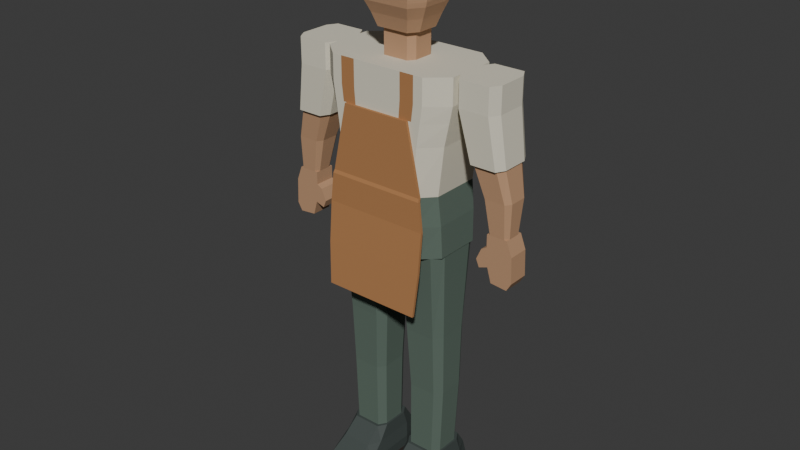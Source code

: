 # Source: source.blend  (saved by Blender 4.3.34; exported with 4.5.12 LTS)
import bpy
from mathutils import Matrix  # noqa: F401  (used for matrix-valued properties, if any)

bpy.ops.wm.read_factory_settings(use_empty=True)
scene = bpy.context.scene
scene.name = 'Scene'

# ---- collections
col_collection = bpy.data.collections.new('Collection'); scene.collection.children.link(col_collection)

# ---- materials (node trees are filled in below, after node groups)
mat_skin_warmochre = bpy.data.materials.new('Skin_WarmOchre')
mat_skin_warmochre.diffuse_color = (0.49, 0.285, 0.16, 1.0)
mat_shirt_unbleachedivory = bpy.data.materials.new('Shirt_UnbleachedIvory')
mat_shirt_unbleachedivory.diffuse_color = (0.72, 0.68, 0.55, 1.0)
mat_trousers_deepolive = bpy.data.materials.new('Trousers_DeepOlive')
mat_trousers_deepolive.diffuse_color = (0.105, 0.15, 0.12, 1.0)
mat_apron_mutedcopper = bpy.data.materials.new('Apron_MutedCopper')
mat_apron_mutedcopper.diffuse_color = (0.43, 0.2, 0.075, 1.0)
mat_hairandface_espresso = bpy.data.materials.new('HairAndFace_Espresso')
mat_hairandface_espresso.diffuse_color = (0.035, 0.024, 0.018, 1.0)
mat_shoes_charcoalleather = bpy.data.materials.new('Shoes_CharcoalLeather')
mat_shoes_charcoalleather.diffuse_color = (0.055, 0.07, 0.065, 1.0)

# ---- material node trees
mat_skin_warmochre.use_nodes = True; mat_skin_warmochre.node_tree.nodes.clear()
_N = mat_skin_warmochre.node_tree.nodes; _L = mat_skin_warmochre.node_tree.links
n0 = _N.new('ShaderNodeBsdfPrincipled'); n0.name = 'Principled BSDF'; n0.location = (10, 300)
n0.inputs[0].default_value = (0.49, 0.285, 0.16, 1.0)
n0.inputs[2].default_value = 0.83
n1 = _N.new('ShaderNodeOutputMaterial'); n1.name = 'Material Output'; n1.location = (300, 300)
_L.new(n0.outputs[0], n1.inputs[0])
n1.is_active_output = True
mat_shirt_unbleachedivory.use_nodes = True; mat_shirt_unbleachedivory.node_tree.nodes.clear()
_N = mat_shirt_unbleachedivory.node_tree.nodes; _L = mat_shirt_unbleachedivory.node_tree.links
n0 = _N.new('ShaderNodeBsdfPrincipled'); n0.name = 'Principled BSDF'; n0.location = (10, 300)
n0.inputs[0].default_value = (0.72, 0.68, 0.55, 1.0)
n0.inputs[2].default_value = 0.87
n1 = _N.new('ShaderNodeOutputMaterial'); n1.name = 'Material Output'; n1.location = (300, 300)
_L.new(n0.outputs[0], n1.inputs[0])
n1.is_active_output = True
mat_trousers_deepolive.use_nodes = True; mat_trousers_deepolive.node_tree.nodes.clear()
_N = mat_trousers_deepolive.node_tree.nodes; _L = mat_trousers_deepolive.node_tree.links
n0 = _N.new('ShaderNodeBsdfPrincipled'); n0.name = 'Principled BSDF'; n0.location = (10, 300)
n0.inputs[0].default_value = (0.105, 0.15, 0.12, 1.0)
n0.inputs[2].default_value = 0.84
n1 = _N.new('ShaderNodeOutputMaterial'); n1.name = 'Material Output'; n1.location = (300, 300)
_L.new(n0.outputs[0], n1.inputs[0])
n1.is_active_output = True
mat_apron_mutedcopper.use_nodes = True; mat_apron_mutedcopper.node_tree.nodes.clear()
_N = mat_apron_mutedcopper.node_tree.nodes; _L = mat_apron_mutedcopper.node_tree.links
n0 = _N.new('ShaderNodeBsdfPrincipled'); n0.name = 'Principled BSDF'; n0.location = (10, 300)
n0.inputs[0].default_value = (0.43, 0.2, 0.075, 1.0)
n0.inputs[2].default_value = 0.88
n1 = _N.new('ShaderNodeOutputMaterial'); n1.name = 'Material Output'; n1.location = (300, 300)
_L.new(n0.outputs[0], n1.inputs[0])
n1.is_active_output = True
mat_hairandface_espresso.use_nodes = True; mat_hairandface_espresso.node_tree.nodes.clear()
_N = mat_hairandface_espresso.node_tree.nodes; _L = mat_hairandface_espresso.node_tree.links
n0 = _N.new('ShaderNodeBsdfPrincipled'); n0.name = 'Principled BSDF'; n0.location = (10, 300)
n0.inputs[0].default_value = (0.035, 0.024, 0.018, 1.0)
n0.inputs[2].default_value = 0.86
n1 = _N.new('ShaderNodeOutputMaterial'); n1.name = 'Material Output'; n1.location = (300, 300)
_L.new(n0.outputs[0], n1.inputs[0])
n1.is_active_output = True
mat_shoes_charcoalleather.use_nodes = True; mat_shoes_charcoalleather.node_tree.nodes.clear()
_N = mat_shoes_charcoalleather.node_tree.nodes; _L = mat_shoes_charcoalleather.node_tree.links
n0 = _N.new('ShaderNodeBsdfPrincipled'); n0.name = 'Principled BSDF'; n0.location = (10, 300)
n0.inputs[0].default_value = (0.055, 0.07, 0.065, 1.0)
n0.inputs[2].default_value = 0.68
n1 = _N.new('ShaderNodeOutputMaterial'); n1.name = 'Material Output'; n1.location = (300, 300)
_L.new(n0.outputs[0], n1.inputs[0])
n1.is_active_output = True

# ---- world
world_world = bpy.data.worlds.new('World'); scene.world = world_world
world_world.use_nodes = True; world_world.node_tree.nodes.clear()
_N = world_world.node_tree.nodes; _L = world_world.node_tree.links
n0 = _N.new('ShaderNodeOutputWorld'); n0.name = 'World Output'; n0.location = (300, 300)
n1 = _N.new('ShaderNodeBackground'); n1.name = 'Background'; n1.location = (10, 300)
n1.inputs[0].default_value = (0.05088, 0.05088, 0.05088, 1.0)
_L.new(n1.outputs[0], n0.inputs[0])
n0.is_active_output = True
world_world.color = (0.05088, 0.05088, 0.05088)
world_world.sun_shadow_jitter_overblur = 0.0

# ---- meshes
me_fullshirttorso = bpy.data.meshes.new('FullShirtTorso')
me_fullshirttorso.from_pydata([(0.0, -0.04333, 1.05), (-0.1246, -0.13, 1.05), (-0.1003, -0.13, 1.05), (-0.06401, -0.13, 1.05), (0.06401, -0.13, 1.05), (0.1003, -0.13, 1.05), (0.1246, -0.13, 1.05), (0.173, -0.078, 1.05), (0.173, 0.078, 1.05), (0.1246, 0.13, 1.05), (-0.1246, 0.13, 1.05), (-0.173, 0.078, 1.05), (-0.173, -0.078, 1.05), (0.0, -0.04333, 1.4), (-0.1548, -0.13, 1.4), (-0.1247, -0.13, 1.4), (-0.07955, -0.13, 1.4), (0.07955, -0.13, 1.4), (0.1247, -0.13, 1.4), (0.1548, -0.13, 1.4), (0.215, -0.078, 1.4), (0.215, 0.078, 1.4), (0.1548, 0.13, 1.4), (-0.1548, 0.13, 1.4), (-0.215, 0.078, 1.4), (-0.215, -0.078, 1.4), (-0.1102, -0.13, 1.2), (-0.1368, -0.13, 1.2), (-0.0703, -0.13, 1.2), (0.0703, -0.13, 1.2), (0.1102, -0.13, 1.2), (0.1368, -0.13, 1.2), (0.19, -0.078, 1.2), (0.19, 0.078, 1.2), (0.1368, 0.13, 1.2), (-0.1368, 0.13, 1.2), (-0.19, 0.078, 1.2), (-0.19, -0.078, 1.2), (-0.1187, -0.13, 1.27), (-0.1473, -0.13, 1.27), (-0.0757, -0.13, 1.27), (0.0757, -0.13, 1.27), (0.1187, -0.13, 1.27), (0.1473, -0.13, 1.27), (0.2046, -0.078, 1.27), (0.2046, 0.078, 1.27), (0.1473, 0.13, 1.27), (-0.1473, 0.13, 1.27), (-0.2046, 0.078, 1.27), (-0.2046, -0.078, 1.27), (-0.1247, -0.13, 1.32), (-0.1548, -0.13, 1.32), (-0.07955, -0.13, 1.32), (0.07955, -0.13, 1.32), (0.1247, -0.13, 1.32), (0.1548, -0.13, 1.32), (0.215, -0.078, 1.32), (0.215, 0.078, 1.32), (0.1548, 0.13, 1.32), (-0.1548, 0.13, 1.32), (-0.215, 0.078, 1.32), (-0.215, -0.078, 1.32)], [], [(2, 1, 0), (3, 2, 0), (4, 3, 0), (5, 4, 0), (6, 5, 0), (7, 6, 0), (8, 7, 0), (9, 8, 0), (10, 9, 0), (11, 10, 0), (12, 11, 0), (1, 12, 0), (13, 14, 15), (13, 15, 16), (13, 16, 17), (13, 17, 18), (13, 18, 19), (13, 19, 20), (13, 20, 21), (13, 21, 22), (13, 22, 23), (13, 23, 24), (13, 24, 25), (13, 25, 14), (1, 2, 26), (1, 26, 27), (2, 3, 28), (2, 28, 26), (3, 4, 29), (3, 29, 28), (4, 5, 30), (4, 30, 29), (5, 6, 31), (5, 31, 30), (6, 7, 32), (6, 32, 31), (7, 8, 33), (7, 33, 32), (8, 9, 34), (8, 34, 33), (9, 10, 35), (9, 35, 34), (10, 11, 36), (10, 36, 35), (11, 12, 37), (11, 37, 36), (12, 1, 27), (12, 27, 37), (27, 26, 38), (27, 38, 39), (26, 28, 40), (26, 40, 38), (28, 29, 41), (28, 41, 40), (29, 30, 42), (29, 42, 41), (30, 31, 43), (30, 43, 42), (31, 32, 44), (31, 44, 43), (32, 33, 45), (32, 45, 44), (33, 34, 46), (33, 46, 45), (34, 35, 47), (34, 47, 46), (35, 36, 48), (35, 48, 47), (36, 37, 49), (36, 49, 48), (37, 27, 39), (37, 39, 49), (39, 38, 50), (39, 50, 51), (38, 40, 52), (38, 52, 50), (40, 41, 53), (40, 53, 52), (41, 42, 54), (41, 54, 53), (42, 43, 55), (42, 55, 54), (43, 44, 56), (43, 56, 55), (44, 45, 57), (44, 57, 56), (45, 46, 58), (45, 58, 57), (46, 47, 59), (46, 59, 58), (47, 48, 60), (47, 60, 59), (48, 49, 61), (48, 61, 60), (49, 39, 51), (49, 51, 61), (51, 50, 15), (51, 15, 14), (50, 52, 16), (50, 16, 15), (52, 53, 17), (52, 17, 16), (53, 54, 18), (53, 18, 17), (54, 55, 19), (54, 19, 18), (55, 56, 20), (55, 20, 19), (56, 57, 21), (56, 21, 20), (57, 58, 22), (57, 22, 21), (58, 59, 23), (58, 23, 22), (59, 60, 24), (59, 24, 23), (60, 61, 25), (60, 25, 24), (61, 51, 14), (61, 14, 25)])
me_fullshirttorso.polygons.foreach_set('material_index', [1, 1, 1, 1, 1, 1, 1, 1, 1, 1, 1, 1, 1, 1, 1, 1, 1, 1, 1, 1, 1, 1, 1, 1, 1, 1, 1, 1, 1, 1, 1, 1, 1, 1, 1, 1, 1, 1, 1, 1, 1, 1, 1, 1, 1, 1, 1, 1, 1, 1, 1, 1, 1, 1, 1, 1, 1, 1, 1, 1, 1, 1, 1, 1, 1, 1, 1, 1, 1, 1, 1, 1, 1, 1, 3, 3, 1, 1, 3, 3, 1, 1, 1, 1, 1, 1, 1, 1, 1, 1, 1, 1, 1, 1, 1, 1, 1, 1, 3, 3, 1, 1, 3, 3, 1, 1, 1, 1, 1, 1, 1, 1, 1, 1, 1, 1, 1, 1, 1, 1])
me_fullshirttorso.materials.append(mat_skin_warmochre)
me_fullshirttorso.materials.append(mat_shirt_unbleachedivory)
me_fullshirttorso.materials.append(mat_trousers_deepolive)
me_fullshirttorso.materials.append(mat_apron_mutedcopper)
me_fullshirttorso.materials.append(mat_hairandface_espresso)
me_fullshirttorso.materials.append(mat_shoes_charcoalleather)
me_fullshirttorso.update()
me_trouserhipbridge = bpy.data.meshes.new('TrouserHipBridge')
me_trouserhipbridge.from_pydata([(0.0, 0.0, 0.86), (-0.1332, -0.119, 0.86), (0.1332, -0.119, 0.86), (0.185, -0.0714, 0.86), (0.185, 0.0714, 0.86), (0.1332, 0.119, 0.86), (-0.1332, 0.119, 0.86), (-0.185, 0.0714, 0.86), (-0.185, -0.0714, 0.86), (0.0, 0.0, 1.05), (-0.1246, -0.13, 1.05), (0.1246, -0.13, 1.05), (0.173, -0.078, 1.05), (0.173, 0.078, 1.05), (0.1246, 0.13, 1.05), (-0.1246, 0.13, 1.05), (-0.173, 0.078, 1.05), (-0.173, -0.078, 1.05), (0.131, -0.125, 0.96), (-0.131, -0.125, 0.96), (0.182, -0.075, 0.96), (0.182, 0.075, 0.96), (0.131, 0.125, 0.96), (-0.131, 0.125, 0.96), (-0.182, 0.075, 0.96), (-0.182, -0.075, 0.96)], [], [(2, 1, 0), (3, 2, 0), (4, 3, 0), (5, 4, 0), (6, 5, 0), (7, 6, 0), (8, 7, 0), (1, 8, 0), (9, 10, 11), (9, 11, 12), (9, 12, 13), (9, 13, 14), (9, 14, 15), (9, 15, 16), (9, 16, 17), (9, 17, 10), (1, 2, 18), (1, 18, 19), (2, 3, 20), (2, 20, 18), (3, 4, 21), (3, 21, 20), (4, 5, 22), (4, 22, 21), (5, 6, 23), (5, 23, 22), (6, 7, 24), (6, 24, 23), (7, 8, 25), (7, 25, 24), (8, 1, 19), (8, 19, 25), (19, 18, 11), (19, 11, 10), (18, 20, 12), (18, 12, 11), (20, 21, 13), (20, 13, 12), (21, 22, 14), (21, 14, 13), (22, 23, 15), (22, 15, 14), (23, 24, 16), (23, 16, 15), (24, 25, 17), (24, 17, 16), (25, 19, 10), (25, 10, 17)])
me_trouserhipbridge.polygons.foreach_set('material_index', [2, 2, 2, 2, 2, 2, 2, 2, 2, 2, 2, 2, 2, 2, 2, 2, 2, 2, 2, 2, 2, 2, 2, 2, 2, 2, 2, 2, 2, 2, 2, 2, 2, 2, 2, 2, 2, 2, 2, 2, 2, 2, 2, 2, 2, 2, 2, 2])
me_trouserhipbridge.materials.append(mat_skin_warmochre)
me_trouserhipbridge.materials.append(mat_shirt_unbleachedivory)
me_trouserhipbridge.materials.append(mat_trousers_deepolive)
me_trouserhipbridge.materials.append(mat_apron_mutedcopper)
me_trouserhipbridge.materials.append(mat_hairandface_espresso)
me_trouserhipbridge.materials.append(mat_shoes_charcoalleather)
me_trouserhipbridge.update()
me_completeneck = bpy.data.meshes.new('CompleteNeck')
me_completeneck.from_pydata([(0.0, 0.0, 1.4), (-0.0396, -0.052, 1.4), (0.0396, -0.052, 1.4), (0.055, -0.0312, 1.4), (0.055, 0.0312, 1.4), (0.0396, 0.052, 1.4), (-0.0396, 0.052, 1.4), (-0.055, 0.0312, 1.4), (-0.055, -0.0312, 1.4), (0.0, 0.0, 1.48), (-0.0396, -0.052, 1.48), (0.0396, -0.052, 1.48), (0.055, -0.0312, 1.48), (0.055, 0.0312, 1.48), (0.0396, 0.052, 1.48), (-0.0396, 0.052, 1.48), (-0.055, 0.0312, 1.48), (-0.055, -0.0312, 1.48)], [], [(2, 1, 0), (3, 2, 0), (4, 3, 0), (5, 4, 0), (6, 5, 0), (7, 6, 0), (8, 7, 0), (1, 8, 0), (9, 10, 11), (9, 11, 12), (9, 12, 13), (9, 13, 14), (9, 14, 15), (9, 15, 16), (9, 16, 17), (9, 17, 10), (1, 2, 11), (1, 11, 10), (2, 3, 12), (2, 12, 11), (3, 4, 13), (3, 13, 12), (4, 5, 14), (4, 14, 13), (5, 6, 15), (5, 15, 14), (6, 7, 16), (6, 16, 15), (7, 8, 17), (7, 17, 16), (8, 1, 10), (8, 10, 17)])
me_completeneck.materials.append(mat_skin_warmochre)
me_completeneck.materials.append(mat_shirt_unbleachedivory)
me_completeneck.materials.append(mat_trousers_deepolive)
me_completeneck.materials.append(mat_apron_mutedcopper)
me_completeneck.materials.append(mat_hairandface_espresso)
me_completeneck.materials.append(mat_shoes_charcoalleather)
me_completeneck.update()
me_shapedadulthead = bpy.data.meshes.new('ShapedAdultHead')
me_shapedadulthead.from_pydata([(0.0, -0.03077, 1.48), (-0.0504, -0.065, 1.48), (-0.0392, -0.065, 1.48), (-0.0231, -0.065, 1.48), (-0.0126, -0.065, 1.48), (0.0, -0.065, 1.48), (0.0126, -0.065, 1.48), (0.0231, -0.065, 1.48), (0.0392, -0.065, 1.48), (0.0504, -0.065, 1.48), (0.07, -0.03575, 1.48), (0.07, 0.0325, 1.48), (0.049, 0.065, 1.48), (-0.049, 0.065, 1.48), (-0.07, 0.0325, 1.48), (-0.07, -0.03575, 1.48), (0.0, -0.02982, 1.78), (-0.04752, -0.063, 1.78), (-0.03696, -0.063, 1.78), (-0.02178, -0.063, 1.78), (-0.01188, -0.063, 1.78), (0.0, -0.063, 1.78), (0.01188, -0.063, 1.78), (0.02178, -0.063, 1.78), (0.03696, -0.063, 1.78), (0.04752, -0.063, 1.78), (0.066, -0.03465, 1.78), (0.066, 0.0315, 1.78), (0.0462, 0.063, 1.78), (-0.0462, 0.063, 1.78), (-0.066, 0.0315, 1.78), (-0.066, -0.03465, 1.78), (-0.04816, -0.078, 1.52), (-0.06192, -0.078, 1.52), (-0.02838, -0.078, 1.52), (-0.01548, -0.078, 1.52), (0.0, -0.078, 1.52), (0.01548, -0.078, 1.52), (0.02838, -0.078, 1.52), (0.04816, -0.078, 1.52), (0.06192, -0.078, 1.52), (0.086, -0.0429, 1.52), (0.086, 0.039, 1.52), (0.0602, 0.078, 1.52), (-0.0602, 0.078, 1.52), (-0.086, 0.039, 1.52), (-0.086, -0.0429, 1.52), (-0.05712, -0.094, 1.555), (-0.07344, -0.094, 1.555), (-0.03366, -0.094, 1.555), (-0.01836, -0.094, 1.555), (0.0, -0.094, 1.555), (0.01836, -0.094, 1.555), (0.03366, -0.094, 1.555), (0.05712, -0.094, 1.555), (0.07344, -0.094, 1.555), (0.102, -0.0517, 1.555), (0.102, 0.047, 1.555), (0.0714, 0.094, 1.555), (-0.0714, 0.094, 1.555), (-0.102, 0.047, 1.555), (-0.102, -0.0517, 1.555), (-0.05936, -0.096, 1.57), (-0.07632, -0.096, 1.57), (-0.03498, -0.096, 1.57), (-0.01908, -0.096, 1.57), (0.0, -0.096, 1.57), (0.01908, -0.096, 1.57), (0.03498, -0.096, 1.57), (0.05936, -0.096, 1.57), (0.07632, -0.096, 1.57), (0.106, -0.0528, 1.57), (0.106, 0.048, 1.57), (0.0742, 0.096, 1.57), (-0.0742, 0.096, 1.57), (-0.106, 0.048, 1.57), (-0.106, -0.0528, 1.57), (-0.05992, -0.097, 1.579), (-0.07704, -0.097, 1.579), (-0.03531, -0.097, 1.579), (-0.01926, -0.09849, 1.579), (0.0, -0.1003, 1.579), (0.01926, -0.09849, 1.579), (0.03531, -0.097, 1.579), (0.05992, -0.097, 1.579), (0.07704, -0.097, 1.579), (0.107, -0.05335, 1.579), (0.107, 0.0485, 1.579), (0.0749, 0.097, 1.579), (-0.0749, 0.097, 1.579), (-0.107, 0.0485, 1.579), (-0.107, -0.05335, 1.579), (-0.06048, -0.1, 1.6), (-0.07776, -0.1, 1.6), (-0.03564, -0.1, 1.6), (-0.01944, -0.1093, 1.6), (0.0, -0.1206, 1.6), (0.01944, -0.1093, 1.6), (0.03564, -0.1, 1.6), (0.06048, -0.1, 1.6), (0.07776, -0.1, 1.6), (0.108, -0.055, 1.6), (0.108, 0.05, 1.6), (0.0756, 0.1, 1.6), (-0.0756, 0.1, 1.6), (-0.108, 0.05, 1.6), (-0.108, -0.055, 1.6), (-0.0616, -0.1, 1.62), (-0.0792, -0.1, 1.62), (-0.0363, -0.1, 1.62), (-0.0198, -0.1168, 1.62), (0.0, -0.137, 1.62), (0.0198, -0.1168, 1.62), (0.0363, -0.1, 1.62), (0.0616, -0.1, 1.62), (0.0792, -0.1, 1.62), (0.11, -0.055, 1.62), (0.11, 0.05, 1.62), (0.077, 0.1, 1.62), (-0.077, 0.1, 1.62), (-0.11, 0.05, 1.62), (-0.11, -0.055, 1.62), (-0.0616, -0.1, 1.638), (-0.0792, -0.1, 1.638), (-0.0363, -0.1, 1.638), (-0.0198, -0.1101, 1.638), (0.0, -0.1222, 1.638), (0.0198, -0.1101, 1.638), (0.0363, -0.1, 1.638), (0.0616, -0.1, 1.638), (0.0792, -0.1, 1.638), (0.11, -0.055, 1.638), (0.11, 0.05, 1.638), (0.077, 0.1, 1.638), (-0.077, 0.1, 1.638), (-0.11, 0.05, 1.638), (-0.11, -0.055, 1.638), (-0.0616, -0.1, 1.653), (-0.0792, -0.1, 1.653), (-0.0363, -0.1, 1.653), (-0.0198, -0.1045, 1.653), (0.0, -0.1099, 1.653), (0.0198, -0.1045, 1.653), (0.0363, -0.1, 1.653), (0.0616, -0.1, 1.653), (0.0792, -0.1, 1.653), (0.11, -0.055, 1.653), (0.11, 0.05, 1.653), (0.077, 0.1, 1.653), (-0.077, 0.1, 1.653), (-0.11, 0.05, 1.653), (-0.11, -0.055, 1.653), (-0.06104, -0.102, 1.672), (-0.07848, -0.102, 1.672), (-0.03597, -0.102, 1.672), (-0.01962, -0.102, 1.672), (0.0, -0.102, 1.672), (0.01962, -0.102, 1.672), (0.03597, -0.102, 1.672), (0.06104, -0.102, 1.672), (0.07848, -0.102, 1.672), (0.109, -0.0561, 1.672), (0.109, 0.051, 1.672), (0.0763, 0.102, 1.672), (-0.0763, 0.102, 1.672), (-0.109, 0.051, 1.672), (-0.109, -0.0561, 1.672), (-0.0588, -0.1, 1.7), (-0.0756, -0.1, 1.7), (-0.03465, -0.1, 1.7), (-0.0189, -0.1, 1.7), (0.0, -0.1, 1.7), (0.0189, -0.1, 1.7), (0.03465, -0.1, 1.7), (0.0588, -0.1, 1.7), (0.0756, -0.1, 1.7), (0.105, -0.055, 1.7), (0.105, 0.05, 1.7), (0.0735, 0.1, 1.7), (-0.0735, 0.1, 1.7), (-0.105, 0.05, 1.7), (-0.105, -0.055, 1.7), (-0.05096, -0.085, 1.745), (-0.06552, -0.085, 1.745), (-0.03003, -0.085, 1.745), (-0.01638, -0.085, 1.745), (0.0, -0.085, 1.745), (0.01638, -0.085, 1.745), (0.03003, -0.085, 1.745), (0.05096, -0.085, 1.745), (0.06552, -0.085, 1.745), (0.091, -0.04675, 1.745), (0.091, 0.0425, 1.745), (0.0637, 0.085, 1.745), (-0.0637, 0.085, 1.745), (-0.091, 0.0425, 1.745), (-0.091, -0.04675, 1.745)], [], [(2, 1, 0), (3, 2, 0), (4, 3, 0), (5, 4, 0), (6, 5, 0), (7, 6, 0), (8, 7, 0), (9, 8, 0), (10, 9, 0), (11, 10, 0), (12, 11, 0), (13, 12, 0), (14, 13, 0), (15, 14, 0), (1, 15, 0), (16, 17, 18), (16, 18, 19), (16, 19, 20), (16, 20, 21), (16, 21, 22), (16, 22, 23), (16, 23, 24), (16, 24, 25), (16, 25, 26), (16, 26, 27), (16, 27, 28), (16, 28, 29), (16, 29, 30), (16, 30, 31), (16, 31, 17), (1, 2, 32), (1, 32, 33), (2, 3, 34), (2, 34, 32), (3, 4, 35), (3, 35, 34), (4, 5, 36), (4, 36, 35), (5, 6, 37), (5, 37, 36), (6, 7, 38), (6, 38, 37), (7, 8, 39), (7, 39, 38), (8, 9, 40), (8, 40, 39), (9, 10, 41), (9, 41, 40), (10, 11, 42), (10, 42, 41), (11, 12, 43), (11, 43, 42), (12, 13, 44), (12, 44, 43), (13, 14, 45), (13, 45, 44), (14, 15, 46), (14, 46, 45), (15, 1, 33), (15, 33, 46), (33, 32, 47), (33, 47, 48), (32, 34, 49), (32, 49, 47), (34, 35, 50), (34, 50, 49), (35, 36, 51), (35, 51, 50), (36, 37, 52), (36, 52, 51), (37, 38, 53), (37, 53, 52), (38, 39, 54), (38, 54, 53), (39, 40, 55), (39, 55, 54), (40, 41, 56), (40, 56, 55), (41, 42, 57), (41, 57, 56), (42, 43, 58), (42, 58, 57), (43, 44, 59), (43, 59, 58), (44, 45, 60), (44, 60, 59), (45, 46, 61), (45, 61, 60), (46, 33, 48), (46, 48, 61), (48, 47, 62), (48, 62, 63), (47, 49, 64), (47, 64, 62), (49, 50, 65), (49, 65, 64), (50, 51, 66), (50, 66, 65), (51, 52, 67), (51, 67, 66), (52, 53, 68), (52, 68, 67), (53, 54, 69), (53, 69, 68), (54, 55, 70), (54, 70, 69), (55, 56, 71), (55, 71, 70), (56, 57, 72), (56, 72, 71), (57, 58, 73), (57, 73, 72), (58, 59, 74), (58, 74, 73), (59, 60, 75), (59, 75, 74), (60, 61, 76), (60, 76, 75), (61, 48, 63), (61, 63, 76), (63, 62, 77), (63, 77, 78), (62, 64, 79), (62, 79, 77), (64, 65, 80), (64, 80, 79), (65, 66, 81), (65, 81, 80), (66, 67, 82), (66, 82, 81), (67, 68, 83), (67, 83, 82), (68, 69, 84), (68, 84, 83), (69, 70, 85), (69, 85, 84), (70, 71, 86), (70, 86, 85), (71, 72, 87), (71, 87, 86), (72, 73, 88), (72, 88, 87), (73, 74, 89), (73, 89, 88), (74, 75, 90), (74, 90, 89), (75, 76, 91), (75, 91, 90), (76, 63, 78), (76, 78, 91), (78, 77, 92), (78, 92, 93), (77, 79, 94), (77, 94, 92), (79, 80, 95), (79, 95, 94), (80, 81, 96), (80, 96, 95), (81, 82, 97), (81, 97, 96), (82, 83, 98), (82, 98, 97), (83, 84, 99), (83, 99, 98), (84, 85, 100), (84, 100, 99), (85, 86, 101), (85, 101, 100), (86, 87, 102), (86, 102, 101), (87, 88, 103), (87, 103, 102), (88, 89, 104), (88, 104, 103), (89, 90, 105), (89, 105, 104), (90, 91, 106), (90, 106, 105), (91, 78, 93), (91, 93, 106), (93, 92, 107), (93, 107, 108), (92, 94, 109), (92, 109, 107), (94, 95, 110), (94, 110, 109), (95, 96, 111), (95, 111, 110), (96, 97, 112), (96, 112, 111), (97, 98, 113), (97, 113, 112), (98, 99, 114), (98, 114, 113), (99, 100, 115), (99, 115, 114), (100, 101, 116), (100, 116, 115), (101, 102, 117), (101, 117, 116), (102, 103, 118), (102, 118, 117), (103, 104, 119), (103, 119, 118), (104, 105, 120), (104, 120, 119), (105, 106, 121), (105, 121, 120), (106, 93, 108), (106, 108, 121), (108, 107, 122), (108, 122, 123), (107, 109, 124), (107, 124, 122), (109, 110, 125), (109, 125, 124), (110, 111, 126), (110, 126, 125), (111, 112, 127), (111, 127, 126), (112, 113, 128), (112, 128, 127), (113, 114, 129), (113, 129, 128), (114, 115, 130), (114, 130, 129), (115, 116, 131), (115, 131, 130), (116, 117, 132), (116, 132, 131), (117, 118, 133), (117, 133, 132), (118, 119, 134), (118, 134, 133), (119, 120, 135), (119, 135, 134), (120, 121, 136), (120, 136, 135), (121, 108, 123), (121, 123, 136), (123, 122, 137), (123, 137, 138), (122, 124, 139), (122, 139, 137), (124, 125, 140), (124, 140, 139), (125, 126, 141), (125, 141, 140), (126, 127, 142), (126, 142, 141), (127, 128, 143), (127, 143, 142), (128, 129, 144), (128, 144, 143), (129, 130, 145), (129, 145, 144), (130, 131, 146), (130, 146, 145), (131, 132, 147), (131, 147, 146), (132, 133, 148), (132, 148, 147), (133, 134, 149), (133, 149, 148), (134, 135, 150), (134, 150, 149), (135, 136, 151), (135, 151, 150), (136, 123, 138), (136, 138, 151), (138, 137, 152), (138, 152, 153), (137, 139, 154), (137, 154, 152), (139, 140, 155), (139, 155, 154), (140, 141, 156), (140, 156, 155), (141, 142, 157), (141, 157, 156), (142, 143, 158), (142, 158, 157), (143, 144, 159), (143, 159, 158), (144, 145, 160), (144, 160, 159), (145, 146, 161), (145, 161, 160), (146, 147, 162), (146, 162, 161), (147, 148, 163), (147, 163, 162), (148, 149, 164), (148, 164, 163), (149, 150, 165), (149, 165, 164), (150, 151, 166), (150, 166, 165), (151, 138, 153), (151, 153, 166), (153, 152, 167), (153, 167, 168), (152, 154, 169), (152, 169, 167), (154, 155, 170), (154, 170, 169), (155, 156, 171), (155, 171, 170), (156, 157, 172), (156, 172, 171), (157, 158, 173), (157, 173, 172), (158, 159, 174), (158, 174, 173), (159, 160, 175), (159, 175, 174), (160, 161, 176), (160, 176, 175), (161, 162, 177), (161, 177, 176), (162, 163, 178), (162, 178, 177), (163, 164, 179), (163, 179, 178), (164, 165, 180), (164, 180, 179), (165, 166, 181), (165, 181, 180), (166, 153, 168), (166, 168, 181), (168, 167, 182), (168, 182, 183), (167, 169, 184), (167, 184, 182), (169, 170, 185), (169, 185, 184), (170, 171, 186), (170, 186, 185), (171, 172, 187), (171, 187, 186), (172, 173, 188), (172, 188, 187), (173, 174, 189), (173, 189, 188), (174, 175, 190), (174, 190, 189), (175, 176, 191), (175, 191, 190), (176, 177, 192), (176, 192, 191), (177, 178, 193), (177, 193, 192), (178, 179, 194), (178, 194, 193), (179, 180, 195), (179, 195, 194), (180, 181, 196), (180, 196, 195), (181, 168, 183), (181, 183, 196), (183, 182, 18), (183, 18, 17), (182, 184, 19), (182, 19, 18), (184, 185, 20), (184, 20, 19), (185, 186, 21), (185, 21, 20), (186, 187, 22), (186, 22, 21), (187, 188, 23), (187, 23, 22), (188, 189, 24), (188, 24, 23), (189, 190, 25), (189, 25, 24), (190, 191, 26), (190, 26, 25), (191, 192, 27), (191, 27, 26), (192, 193, 28), (192, 28, 27), (193, 194, 29), (193, 29, 28), (194, 195, 30), (194, 30, 29), (195, 196, 31), (195, 31, 30), (196, 183, 17), (196, 17, 31)])
me_shapedadulthead.polygons.foreach_set('material_index', [0, 0, 0, 0, 0, 0, 0, 0, 0, 0, 0, 0, 0, 0, 0, 4, 4, 4, 4, 4, 4, 4, 4, 4, 4, 4, 4, 4, 4, 4, 0, 0, 0, 0, 0, 0, 0, 0, 0, 0, 0, 0, 0, 0, 0, 0, 0, 0, 0, 0, 0, 0, 0, 0, 0, 0, 0, 0, 0, 0, 0, 0, 0, 0, 0, 0, 0, 0, 0, 0, 0, 0, 0, 0, 0, 0, 0, 0, 0, 0, 0, 0, 0, 0, 0, 0, 0, 0, 0, 0, 0, 0, 0, 0, 0, 0, 0, 0, 0, 0, 0, 0, 0, 0, 0, 0, 0, 0, 0, 0, 0, 0, 0, 0, 0, 0, 0, 0, 0, 0, 0, 0, 0, 0, 0, 0, 4, 4, 4, 4, 0, 0, 0, 0, 0, 0, 0, 0, 0, 0, 4, 4, 4, 4, 4, 4, 0, 0, 0, 0, 0, 0, 0, 0, 0, 0, 0, 0, 0, 0, 0, 0, 0, 0, 0, 0, 0, 0, 0, 0, 4, 4, 4, 4, 4, 4, 0, 0, 0, 0, 0, 0, 0, 0, 0, 0, 0, 0, 0, 0, 0, 0, 0, 0, 0, 0, 0, 0, 0, 0, 4, 4, 4, 4, 4, 4, 0, 0, 0, 0, 0, 0, 0, 0, 0, 0, 0, 0, 0, 0, 0, 0, 0, 0, 0, 0, 0, 0, 0, 0, 4, 4, 4, 4, 4, 4, 0, 0, 0, 0, 0, 0, 4, 4, 0, 0, 0, 0, 0, 0, 0, 0, 4, 4, 0, 0, 0, 0, 0, 0, 4, 4, 4, 4, 4, 4, 0, 0, 0, 0, 0, 0, 0, 0, 0, 0, 0, 0, 0, 0, 0, 0, 0, 0, 0, 0, 0, 0, 0, 0, 4, 4, 4, 4, 4, 4, 0, 0, 0, 0, 0, 0, 0, 0, 0, 0, 0, 0, 0, 0, 0, 0, 0, 0, 0, 0, 4, 0, 4, 4, 4, 4, 4, 4, 4, 4, 4, 4, 0, 4, 4, 4, 4, 4, 4, 4, 4, 4, 4, 4, 4, 4, 4, 4, 4, 4, 4, 4, 4, 4, 4, 4, 4, 4, 4, 4, 4, 4, 4, 4, 4, 4, 4, 4, 4, 4, 4, 4, 4, 4, 4, 4, 4, 4, 4, 4, 4, 4, 4, 4, 4, 4, 4, 4, 4, 4, 4, 4, 4, 4])
me_shapedadulthead.materials.append(mat_skin_warmochre)
me_shapedadulthead.materials.append(mat_shirt_unbleachedivory)
me_shapedadulthead.materials.append(mat_trousers_deepolive)
me_shapedadulthead.materials.append(mat_apron_mutedcopper)
me_shapedadulthead.materials.append(mat_hairandface_espresso)
me_shapedadulthead.materials.append(mat_shoes_charcoalleather)
me_shapedadulthead.update()
me_continuousthickbibapron = bpy.data.meshes.new('ContinuousThickBibApron')
me_continuousthickbibapron.from_pydata([(0.0, -0.161, 0.7), (-0.155, -0.165, 0.7), (0.155, -0.165, 0.7), (0.155, -0.157, 0.7), (-0.155, -0.157, 0.7), (0.0, -0.134, 1.27), (-0.108, -0.138, 1.27), (0.108, -0.138, 1.27), (0.108, -0.13, 1.27), (-0.108, -0.13, 1.27), (0.164, -0.154, 0.83), (-0.164, -0.154, 0.83), (0.164, -0.146, 0.83), (-0.164, -0.146, 0.83), (0.165, -0.142, 0.96), (-0.165, -0.142, 0.96), (0.165, -0.134, 0.96), (-0.165, -0.134, 0.96), (0.155, -0.142, 1.05), (-0.155, -0.142, 1.05), (0.155, -0.134, 1.05), (-0.155, -0.134, 1.05), (0.1529, -0.138, 1.06), (-0.1529, -0.138, 1.06), (0.1529, -0.13, 1.06), (-0.1529, -0.13, 1.06)], [], [(2, 1, 0), (3, 2, 0), (4, 3, 0), (1, 4, 0), (5, 6, 7), (5, 7, 8), (5, 8, 9), (5, 9, 6), (1, 2, 10), (1, 10, 11), (2, 3, 12), (2, 12, 10), (3, 4, 13), (3, 13, 12), (4, 1, 11), (4, 11, 13), (11, 10, 14), (11, 14, 15), (10, 12, 16), (10, 16, 14), (12, 13, 17), (12, 17, 16), (13, 11, 15), (13, 15, 17), (15, 14, 18), (15, 18, 19), (14, 16, 20), (14, 20, 18), (16, 17, 21), (16, 21, 20), (17, 15, 19), (17, 19, 21), (19, 18, 22), (19, 22, 23), (18, 20, 24), (18, 24, 22), (20, 21, 25), (20, 25, 24), (21, 19, 23), (21, 23, 25), (23, 22, 7), (23, 7, 6), (22, 24, 8), (22, 8, 7), (24, 25, 9), (24, 9, 8), (25, 23, 6), (25, 6, 9)])
me_continuousthickbibapron.polygons.foreach_set('material_index', [3, 3, 3, 3, 3, 3, 3, 3, 3, 3, 3, 3, 3, 3, 3, 3, 3, 3, 3, 3, 3, 3, 3, 3, 3, 3, 3, 3, 3, 3, 3, 3, 3, 3, 3, 3, 3, 3, 3, 3, 3, 3, 3, 3, 3, 3, 3, 3])
me_continuousthickbibapron.materials.append(mat_skin_warmochre)
me_continuousthickbibapron.materials.append(mat_shirt_unbleachedivory)
me_continuousthickbibapron.materials.append(mat_trousers_deepolive)
me_continuousthickbibapron.materials.append(mat_apron_mutedcopper)
me_continuousthickbibapron.materials.append(mat_hairandface_espresso)
me_continuousthickbibapron.materials.append(mat_shoes_charcoalleather)
me_continuousthickbibapron.update()
me_shortsleeve_left = bpy.data.meshes.new('ShortSleeve_Left')
me_shortsleeve_left.from_pydata([(-0.31, 0.0, 1.17), (-0.2704, -0.07, 1.17), (-0.3496, -0.07, 1.17), (-0.365, -0.042, 1.17), (-0.365, 0.042, 1.17), (-0.3496, 0.07, 1.17), (-0.2704, 0.07, 1.17), (-0.255, 0.042, 1.17), (-0.255, -0.042, 1.17), (-0.28, 0.0, 1.4), (-0.2332, -0.078, 1.4), (-0.3268, -0.078, 1.4), (-0.345, -0.0468, 1.4), (-0.345, 0.0468, 1.4), (-0.3268, 0.078, 1.4), (-0.2332, 0.078, 1.4), (-0.215, 0.0468, 1.4), (-0.215, -0.0468, 1.4), (-0.3268, -0.078, 1.32), (-0.2332, -0.078, 1.32), (-0.345, -0.0468, 1.32), (-0.345, 0.0468, 1.32), (-0.3268, 0.078, 1.32), (-0.2332, 0.078, 1.32), (-0.215, 0.0468, 1.32), (-0.215, -0.0468, 1.32)], [], [(0, 1, 2), (0, 2, 3), (0, 3, 4), (0, 4, 5), (0, 5, 6), (0, 6, 7), (0, 7, 8), (0, 8, 1), (11, 10, 9), (12, 11, 9), (13, 12, 9), (14, 13, 9), (15, 14, 9), (16, 15, 9), (17, 16, 9), (10, 17, 9), (18, 2, 1), (19, 18, 1), (20, 3, 2), (18, 20, 2), (21, 4, 3), (20, 21, 3), (22, 5, 4), (21, 22, 4), (23, 6, 5), (22, 23, 5), (24, 7, 6), (23, 24, 6), (25, 8, 7), (24, 25, 7), (19, 1, 8), (25, 19, 8), (11, 18, 19), (10, 11, 19), (12, 20, 18), (11, 12, 18), (13, 21, 20), (12, 13, 20), (14, 22, 21), (13, 14, 21), (15, 23, 22), (14, 15, 22), (16, 24, 23), (15, 16, 23), (17, 25, 24), (16, 17, 24), (10, 19, 25), (17, 10, 25)])
me_shortsleeve_left.polygons.foreach_set('material_index', [1, 1, 1, 1, 1, 1, 1, 1, 1, 1, 1, 1, 1, 1, 1, 1, 1, 1, 1, 1, 1, 1, 1, 1, 1, 1, 1, 1, 1, 1, 1, 1, 1, 1, 1, 1, 1, 1, 1, 1, 1, 1, 1, 1, 1, 1, 1, 1])
me_shortsleeve_left.materials.append(mat_skin_warmochre)
me_shortsleeve_left.materials.append(mat_shirt_unbleachedivory)
me_shortsleeve_left.materials.append(mat_trousers_deepolive)
me_shortsleeve_left.materials.append(mat_apron_mutedcopper)
me_shortsleeve_left.materials.append(mat_hairandface_espresso)
me_shortsleeve_left.materials.append(mat_shoes_charcoalleather)
me_shortsleeve_left.update()
me_fullforearm_left = bpy.data.meshes.new('FullForearm_Left')
me_fullforearm_left.from_pydata([(-0.3475, -0.012, 0.97), (-0.3241, -0.045, 0.97), (-0.3709, -0.045, 0.97), (-0.38, -0.0318, 0.97), (-0.38, 0.0078, 0.97), (-0.3709, 0.021, 0.97), (-0.3241, 0.021, 0.97), (-0.315, 0.0078, 0.97), (-0.315, -0.0318, 0.97), (-0.31, 0.0, 1.17), (-0.274, -0.06, 1.17), (-0.346, -0.06, 1.17), (-0.36, -0.036, 1.17), (-0.36, 0.036, 1.17), (-0.346, 0.06, 1.17), (-0.274, 0.06, 1.17), (-0.26, 0.036, 1.17), (-0.26, -0.036, 1.17), (-0.3707, -0.051, 1.075), (-0.3073, -0.051, 1.075), (-0.383, -0.0326, 1.075), (-0.383, 0.0226, 1.075), (-0.3707, 0.041, 1.075), (-0.3073, 0.041, 1.075), (-0.295, 0.0226, 1.075), (-0.295, -0.0326, 1.075)], [], [(0, 1, 2), (0, 2, 3), (0, 3, 4), (0, 4, 5), (0, 5, 6), (0, 6, 7), (0, 7, 8), (0, 8, 1), (11, 10, 9), (12, 11, 9), (13, 12, 9), (14, 13, 9), (15, 14, 9), (16, 15, 9), (17, 16, 9), (10, 17, 9), (18, 2, 1), (19, 18, 1), (20, 3, 2), (18, 20, 2), (21, 4, 3), (20, 21, 3), (22, 5, 4), (21, 22, 4), (23, 6, 5), (22, 23, 5), (24, 7, 6), (23, 24, 6), (25, 8, 7), (24, 25, 7), (19, 1, 8), (25, 19, 8), (11, 18, 19), (10, 11, 19), (12, 20, 18), (11, 12, 18), (13, 21, 20), (12, 13, 20), (14, 22, 21), (13, 14, 21), (15, 23, 22), (14, 15, 22), (16, 24, 23), (15, 16, 23), (17, 25, 24), (16, 17, 24), (10, 19, 25), (17, 10, 25)])
me_fullforearm_left.materials.append(mat_skin_warmochre)
me_fullforearm_left.materials.append(mat_shirt_unbleachedivory)
me_fullforearm_left.materials.append(mat_trousers_deepolive)
me_fullforearm_left.materials.append(mat_apron_mutedcopper)
me_fullforearm_left.materials.append(mat_hairandface_espresso)
me_fullforearm_left.materials.append(mat_shoes_charcoalleather)
me_fullforearm_left.update()
me_thumbedhand_left = bpy.data.meshes.new('ThumbedHand_Left')
me_thumbedhand_left.from_pydata([(-0.315, -0.045, 0.93), (-0.298, -0.045, 0.92), (-0.282, -0.045, 0.884), (-0.292, -0.045, 0.86), (-0.32, -0.045, 0.87), (-0.315, -0.045, 0.97), (-0.333, -0.045, 0.825), (-0.385, -0.045, 0.82), (-0.4, -0.045, 0.845), (-0.397, -0.045, 0.925), (-0.38, -0.045, 0.97), (-0.315, 0.021, 0.93), (-0.298, 0.021, 0.92), (-0.282, 0.021, 0.884), (-0.292, 0.021, 0.86), (-0.32, 0.021, 0.87), (-0.315, 0.021, 0.97), (-0.333, 0.021, 0.825), (-0.385, 0.021, 0.82), (-0.4, 0.021, 0.845), (-0.397, 0.021, 0.925), (-0.38, 0.021, 0.97)], [], [(2, 1, 0), (3, 2, 0), (4, 3, 0), (4, 0, 5), (6, 4, 5), (7, 6, 5), (8, 7, 5), (9, 8, 5), (5, 10, 9), (11, 12, 13), (11, 13, 14), (11, 14, 15), (16, 11, 15), (16, 15, 17), (16, 17, 18), (16, 18, 19), (16, 19, 20), (20, 21, 16), (21, 10, 5), (16, 21, 5), (20, 9, 10), (21, 20, 10), (19, 8, 9), (20, 19, 9), (18, 7, 8), (19, 18, 8), (17, 6, 7), (18, 17, 7), (15, 4, 6), (17, 15, 6), (14, 3, 4), (15, 14, 4), (13, 2, 3), (14, 13, 3), (12, 1, 2), (13, 12, 2), (11, 0, 1), (12, 11, 1), (16, 5, 0), (11, 16, 0)])
me_thumbedhand_left.materials.append(mat_skin_warmochre)
me_thumbedhand_left.materials.append(mat_shirt_unbleachedivory)
me_thumbedhand_left.materials.append(mat_trousers_deepolive)
me_thumbedhand_left.materials.append(mat_apron_mutedcopper)
me_thumbedhand_left.materials.append(mat_hairandface_espresso)
me_thumbedhand_left.materials.append(mat_shoes_charcoalleather)
me_thumbedhand_left.update()
me_fulltrouserleg_left = bpy.data.meshes.new('FullTrouserLeg_Left')
me_fulltrouserleg_left.from_pydata([(-0.108, 0.0, 0.16), (-0.06768, -0.06, 0.16), (-0.1483, -0.06, 0.16), (-0.164, -0.036, 0.16), (-0.164, 0.036, 0.16), (-0.1483, 0.06, 0.16), (-0.06768, 0.06, 0.16), (-0.052, 0.036, 0.16), (-0.052, -0.036, 0.16), (-0.108, 0.0, 0.86), (-0.054, -0.095, 0.86), (-0.162, -0.095, 0.86), (-0.183, -0.057, 0.86), (-0.183, 0.057, 0.86), (-0.162, 0.095, 0.86), (-0.054, 0.095, 0.86), (-0.033, 0.057, 0.86), (-0.033, -0.057, 0.86), (-0.1552, -0.062, 0.38), (-0.0688, -0.062, 0.38), (-0.172, -0.036, 0.38), (-0.172, 0.042, 0.38), (-0.1552, 0.068, 0.38), (-0.0688, 0.068, 0.38), (-0.052, 0.042, 0.38), (-0.052, -0.036, 0.38), (-0.1562, -0.072, 0.58), (-0.05976, -0.072, 0.58), (-0.175, -0.0432, 0.58), (-0.175, 0.0432, 0.58), (-0.1562, 0.072, 0.58), (-0.05976, 0.072, 0.58), (-0.041, 0.0432, 0.58), (-0.041, -0.0432, 0.58)], [], [(0, 1, 2), (0, 2, 3), (0, 3, 4), (0, 4, 5), (0, 5, 6), (0, 6, 7), (0, 7, 8), (0, 8, 1), (11, 10, 9), (12, 11, 9), (13, 12, 9), (14, 13, 9), (15, 14, 9), (16, 15, 9), (17, 16, 9), (10, 17, 9), (18, 2, 1), (19, 18, 1), (20, 3, 2), (18, 20, 2), (21, 4, 3), (20, 21, 3), (22, 5, 4), (21, 22, 4), (23, 6, 5), (22, 23, 5), (24, 7, 6), (23, 24, 6), (25, 8, 7), (24, 25, 7), (19, 1, 8), (25, 19, 8), (26, 18, 19), (27, 26, 19), (28, 20, 18), (26, 28, 18), (29, 21, 20), (28, 29, 20), (30, 22, 21), (29, 30, 21), (31, 23, 22), (30, 31, 22), (32, 24, 23), (31, 32, 23), (33, 25, 24), (32, 33, 24), (27, 19, 25), (33, 27, 25), (11, 26, 27), (10, 11, 27), (12, 28, 26), (11, 12, 26), (13, 29, 28), (12, 13, 28), (14, 30, 29), (13, 14, 29), (15, 31, 30), (14, 15, 30), (16, 32, 31), (15, 16, 31), (17, 33, 32), (16, 17, 32), (10, 27, 33), (17, 10, 33)])
me_fulltrouserleg_left.polygons.foreach_set('material_index', [2, 2, 2, 2, 2, 2, 2, 2, 2, 2, 2, 2, 2, 2, 2, 2, 2, 2, 2, 2, 2, 2, 2, 2, 2, 2, 2, 2, 2, 2, 2, 2, 2, 2, 2, 2, 2, 2, 2, 2, 2, 2, 2, 2, 2, 2, 2, 2, 2, 2, 2, 2, 2, 2, 2, 2, 2, 2, 2, 2, 2, 2, 2, 2])
me_fulltrouserleg_left.materials.append(mat_skin_warmochre)
me_fulltrouserleg_left.materials.append(mat_shirt_unbleachedivory)
me_fulltrouserleg_left.materials.append(mat_trousers_deepolive)
me_fulltrouserleg_left.materials.append(mat_apron_mutedcopper)
me_fulltrouserleg_left.materials.append(mat_hairandface_espresso)
me_fulltrouserleg_left.materials.append(mat_shoes_charcoalleather)
me_fulltrouserleg_left.update()
me_completegroundshoe_left = bpy.data.meshes.new('CompleteGroundShoe_Left')
me_completegroundshoe_left.from_pydata([(-0.108, -0.044, 0.0), (-0.05616, -0.195, 0.0), (-0.1598, -0.195, 0.0), (-0.18, -0.1346, 0.0), (-0.18, 0.0466, 0.0), (-0.1598, 0.107, 0.0), (-0.05616, 0.107, 0.0), (-0.036, 0.0466, 0.0), (-0.036, -0.1346, 0.0), (-0.108, 0.0, 0.16), (-0.06336, -0.069, 0.16), (-0.1526, -0.069, 0.16), (-0.17, -0.0414, 0.16), (-0.17, 0.0414, 0.16), (-0.1526, 0.069, 0.16), (-0.06336, 0.069, 0.16), (-0.046, 0.0414, 0.16), (-0.046, -0.0414, 0.16), (-0.1598, -0.195, 0.035), (-0.05616, -0.195, 0.035), (-0.18, -0.1346, 0.035), (-0.18, 0.0466, 0.035), (-0.1598, 0.107, 0.035), (-0.05616, 0.107, 0.035), (-0.036, 0.0466, 0.035), (-0.036, -0.1346, 0.035), (-0.1606, -0.191, 0.07), (-0.05544, -0.191, 0.07), (-0.181, -0.1318, 0.07), (-0.181, 0.0458, 0.07), (-0.1606, 0.105, 0.07), (-0.05544, 0.105, 0.07), (-0.035, 0.0458, 0.07), (-0.035, -0.1318, 0.07), (-0.1555, -0.12, 0.115), (-0.06048, -0.12, 0.115), (-0.174, -0.0768, 0.115), (-0.174, 0.0528, 0.115), (-0.1555, 0.096, 0.115), (-0.06048, 0.096, 0.115), (-0.042, 0.0528, 0.115), (-0.042, -0.0768, 0.115)], [], [(0, 1, 2), (0, 2, 3), (0, 3, 4), (0, 4, 5), (0, 5, 6), (0, 6, 7), (0, 7, 8), (0, 8, 1), (11, 10, 9), (12, 11, 9), (13, 12, 9), (14, 13, 9), (15, 14, 9), (16, 15, 9), (17, 16, 9), (10, 17, 9), (18, 2, 1), (19, 18, 1), (20, 3, 2), (18, 20, 2), (21, 4, 3), (20, 21, 3), (22, 5, 4), (21, 22, 4), (23, 6, 5), (22, 23, 5), (24, 7, 6), (23, 24, 6), (25, 8, 7), (24, 25, 7), (19, 1, 8), (25, 19, 8), (26, 18, 19), (27, 26, 19), (28, 20, 18), (26, 28, 18), (29, 21, 20), (28, 29, 20), (30, 22, 21), (29, 30, 21), (31, 23, 22), (30, 31, 22), (32, 24, 23), (31, 32, 23), (33, 25, 24), (32, 33, 24), (27, 19, 25), (33, 27, 25), (34, 26, 27), (35, 34, 27), (36, 28, 26), (34, 36, 26), (37, 29, 28), (36, 37, 28), (38, 30, 29), (37, 38, 29), (39, 31, 30), (38, 39, 30), (40, 32, 31), (39, 40, 31), (41, 33, 32), (40, 41, 32), (35, 27, 33), (41, 35, 33), (11, 34, 35), (10, 11, 35), (12, 36, 34), (11, 12, 34), (13, 37, 36), (12, 13, 36), (14, 38, 37), (13, 14, 37), (15, 39, 38), (14, 15, 38), (16, 40, 39), (15, 16, 39), (17, 41, 40), (16, 17, 40), (10, 35, 41), (17, 10, 41)])
me_completegroundshoe_left.polygons.foreach_set('material_index', [4, 4, 4, 4, 4, 4, 4, 4, 5, 5, 5, 5, 5, 5, 5, 5, 4, 4, 4, 4, 4, 4, 4, 4, 4, 4, 4, 4, 4, 4, 4, 4, 5, 5, 5, 5, 5, 5, 5, 5, 5, 5, 5, 5, 5, 5, 5, 5, 5, 5, 5, 5, 5, 5, 5, 5, 5, 5, 5, 5, 5, 5, 5, 5, 5, 5, 5, 5, 5, 5, 5, 5, 5, 5, 5, 5, 5, 5, 5, 5])
me_completegroundshoe_left.materials.append(mat_skin_warmochre)
me_completegroundshoe_left.materials.append(mat_shirt_unbleachedivory)
me_completegroundshoe_left.materials.append(mat_trousers_deepolive)
me_completegroundshoe_left.materials.append(mat_apron_mutedcopper)
me_completegroundshoe_left.materials.append(mat_hairandface_espresso)
me_completegroundshoe_left.materials.append(mat_shoes_charcoalleather)
me_completegroundshoe_left.update()
me_shortsleeve_right = bpy.data.meshes.new('ShortSleeve_Right')
me_shortsleeve_right.from_pydata([(0.31, 0.0, 1.17), (0.2704, -0.07, 1.17), (0.3496, -0.07, 1.17), (0.365, -0.042, 1.17), (0.365, 0.042, 1.17), (0.3496, 0.07, 1.17), (0.2704, 0.07, 1.17), (0.255, 0.042, 1.17), (0.255, -0.042, 1.17), (0.28, 0.0, 1.4), (0.2332, -0.078, 1.4), (0.3268, -0.078, 1.4), (0.345, -0.0468, 1.4), (0.345, 0.0468, 1.4), (0.3268, 0.078, 1.4), (0.2332, 0.078, 1.4), (0.215, 0.0468, 1.4), (0.215, -0.0468, 1.4), (0.3268, -0.078, 1.32), (0.2332, -0.078, 1.32), (0.345, -0.0468, 1.32), (0.345, 0.0468, 1.32), (0.3268, 0.078, 1.32), (0.2332, 0.078, 1.32), (0.215, 0.0468, 1.32), (0.215, -0.0468, 1.32)], [], [(2, 1, 0), (3, 2, 0), (4, 3, 0), (5, 4, 0), (6, 5, 0), (7, 6, 0), (8, 7, 0), (1, 8, 0), (9, 10, 11), (9, 11, 12), (9, 12, 13), (9, 13, 14), (9, 14, 15), (9, 15, 16), (9, 16, 17), (9, 17, 10), (1, 2, 18), (1, 18, 19), (2, 3, 20), (2, 20, 18), (3, 4, 21), (3, 21, 20), (4, 5, 22), (4, 22, 21), (5, 6, 23), (5, 23, 22), (6, 7, 24), (6, 24, 23), (7, 8, 25), (7, 25, 24), (8, 1, 19), (8, 19, 25), (19, 18, 11), (19, 11, 10), (18, 20, 12), (18, 12, 11), (20, 21, 13), (20, 13, 12), (21, 22, 14), (21, 14, 13), (22, 23, 15), (22, 15, 14), (23, 24, 16), (23, 16, 15), (24, 25, 17), (24, 17, 16), (25, 19, 10), (25, 10, 17)])
me_shortsleeve_right.polygons.foreach_set('material_index', [1, 1, 1, 1, 1, 1, 1, 1, 1, 1, 1, 1, 1, 1, 1, 1, 1, 1, 1, 1, 1, 1, 1, 1, 1, 1, 1, 1, 1, 1, 1, 1, 1, 1, 1, 1, 1, 1, 1, 1, 1, 1, 1, 1, 1, 1, 1, 1])
me_shortsleeve_right.materials.append(mat_skin_warmochre)
me_shortsleeve_right.materials.append(mat_shirt_unbleachedivory)
me_shortsleeve_right.materials.append(mat_trousers_deepolive)
me_shortsleeve_right.materials.append(mat_apron_mutedcopper)
me_shortsleeve_right.materials.append(mat_hairandface_espresso)
me_shortsleeve_right.materials.append(mat_shoes_charcoalleather)
me_shortsleeve_right.update()
me_fullforearm_right = bpy.data.meshes.new('FullForearm_Right')
me_fullforearm_right.from_pydata([(0.3475, -0.012, 0.97), (0.3241, -0.045, 0.97), (0.3709, -0.045, 0.97), (0.38, -0.0318, 0.97), (0.38, 0.0078, 0.97), (0.3709, 0.021, 0.97), (0.3241, 0.021, 0.97), (0.315, 0.0078, 0.97), (0.315, -0.0318, 0.97), (0.31, 0.0, 1.17), (0.274, -0.06, 1.17), (0.346, -0.06, 1.17), (0.36, -0.036, 1.17), (0.36, 0.036, 1.17), (0.346, 0.06, 1.17), (0.274, 0.06, 1.17), (0.26, 0.036, 1.17), (0.26, -0.036, 1.17), (0.3707, -0.051, 1.075), (0.3073, -0.051, 1.075), (0.383, -0.0326, 1.075), (0.383, 0.0226, 1.075), (0.3707, 0.041, 1.075), (0.3073, 0.041, 1.075), (0.295, 0.0226, 1.075), (0.295, -0.0326, 1.075)], [], [(2, 1, 0), (3, 2, 0), (4, 3, 0), (5, 4, 0), (6, 5, 0), (7, 6, 0), (8, 7, 0), (1, 8, 0), (9, 10, 11), (9, 11, 12), (9, 12, 13), (9, 13, 14), (9, 14, 15), (9, 15, 16), (9, 16, 17), (9, 17, 10), (1, 2, 18), (1, 18, 19), (2, 3, 20), (2, 20, 18), (3, 4, 21), (3, 21, 20), (4, 5, 22), (4, 22, 21), (5, 6, 23), (5, 23, 22), (6, 7, 24), (6, 24, 23), (7, 8, 25), (7, 25, 24), (8, 1, 19), (8, 19, 25), (19, 18, 11), (19, 11, 10), (18, 20, 12), (18, 12, 11), (20, 21, 13), (20, 13, 12), (21, 22, 14), (21, 14, 13), (22, 23, 15), (22, 15, 14), (23, 24, 16), (23, 16, 15), (24, 25, 17), (24, 17, 16), (25, 19, 10), (25, 10, 17)])
me_fullforearm_right.materials.append(mat_skin_warmochre)
me_fullforearm_right.materials.append(mat_shirt_unbleachedivory)
me_fullforearm_right.materials.append(mat_trousers_deepolive)
me_fullforearm_right.materials.append(mat_apron_mutedcopper)
me_fullforearm_right.materials.append(mat_hairandface_espresso)
me_fullforearm_right.materials.append(mat_shoes_charcoalleather)
me_fullforearm_right.update()
me_thumbedhand_right = bpy.data.meshes.new('ThumbedHand_Right')
me_thumbedhand_right.from_pydata([(0.315, -0.045, 0.93), (0.298, -0.045, 0.92), (0.282, -0.045, 0.884), (0.292, -0.045, 0.86), (0.32, -0.045, 0.87), (0.315, -0.045, 0.97), (0.333, -0.045, 0.825), (0.385, -0.045, 0.82), (0.4, -0.045, 0.845), (0.397, -0.045, 0.925), (0.38, -0.045, 0.97), (0.315, 0.021, 0.93), (0.298, 0.021, 0.92), (0.282, 0.021, 0.884), (0.292, 0.021, 0.86), (0.32, 0.021, 0.87), (0.315, 0.021, 0.97), (0.333, 0.021, 0.825), (0.385, 0.021, 0.82), (0.4, 0.021, 0.845), (0.397, 0.021, 0.925), (0.38, 0.021, 0.97)], [], [(0, 1, 2), (0, 2, 3), (0, 3, 4), (5, 0, 4), (5, 4, 6), (5, 6, 7), (5, 7, 8), (5, 8, 9), (9, 10, 5), (13, 12, 11), (14, 13, 11), (15, 14, 11), (15, 11, 16), (17, 15, 16), (18, 17, 16), (19, 18, 16), (20, 19, 16), (16, 21, 20), (5, 10, 21), (5, 21, 16), (10, 9, 20), (10, 20, 21), (9, 8, 19), (9, 19, 20), (8, 7, 18), (8, 18, 19), (7, 6, 17), (7, 17, 18), (6, 4, 15), (6, 15, 17), (4, 3, 14), (4, 14, 15), (3, 2, 13), (3, 13, 14), (2, 1, 12), (2, 12, 13), (1, 0, 11), (1, 11, 12), (0, 5, 16), (0, 16, 11)])
me_thumbedhand_right.materials.append(mat_skin_warmochre)
me_thumbedhand_right.materials.append(mat_shirt_unbleachedivory)
me_thumbedhand_right.materials.append(mat_trousers_deepolive)
me_thumbedhand_right.materials.append(mat_apron_mutedcopper)
me_thumbedhand_right.materials.append(mat_hairandface_espresso)
me_thumbedhand_right.materials.append(mat_shoes_charcoalleather)
me_thumbedhand_right.update()
me_fulltrouserleg_right = bpy.data.meshes.new('FullTrouserLeg_Right')
me_fulltrouserleg_right.from_pydata([(0.108, 0.0, 0.16), (0.06768, -0.06, 0.16), (0.1483, -0.06, 0.16), (0.164, -0.036, 0.16), (0.164, 0.036, 0.16), (0.1483, 0.06, 0.16), (0.06768, 0.06, 0.16), (0.052, 0.036, 0.16), (0.052, -0.036, 0.16), (0.108, 0.0, 0.86), (0.054, -0.095, 0.86), (0.162, -0.095, 0.86), (0.183, -0.057, 0.86), (0.183, 0.057, 0.86), (0.162, 0.095, 0.86), (0.054, 0.095, 0.86), (0.033, 0.057, 0.86), (0.033, -0.057, 0.86), (0.1552, -0.062, 0.38), (0.0688, -0.062, 0.38), (0.172, -0.036, 0.38), (0.172, 0.042, 0.38), (0.1552, 0.068, 0.38), (0.0688, 0.068, 0.38), (0.052, 0.042, 0.38), (0.052, -0.036, 0.38), (0.1562, -0.072, 0.58), (0.05976, -0.072, 0.58), (0.175, -0.0432, 0.58), (0.175, 0.0432, 0.58), (0.1562, 0.072, 0.58), (0.05976, 0.072, 0.58), (0.041, 0.0432, 0.58), (0.041, -0.0432, 0.58)], [], [(2, 1, 0), (3, 2, 0), (4, 3, 0), (5, 4, 0), (6, 5, 0), (7, 6, 0), (8, 7, 0), (1, 8, 0), (9, 10, 11), (9, 11, 12), (9, 12, 13), (9, 13, 14), (9, 14, 15), (9, 15, 16), (9, 16, 17), (9, 17, 10), (1, 2, 18), (1, 18, 19), (2, 3, 20), (2, 20, 18), (3, 4, 21), (3, 21, 20), (4, 5, 22), (4, 22, 21), (5, 6, 23), (5, 23, 22), (6, 7, 24), (6, 24, 23), (7, 8, 25), (7, 25, 24), (8, 1, 19), (8, 19, 25), (19, 18, 26), (19, 26, 27), (18, 20, 28), (18, 28, 26), (20, 21, 29), (20, 29, 28), (21, 22, 30), (21, 30, 29), (22, 23, 31), (22, 31, 30), (23, 24, 32), (23, 32, 31), (24, 25, 33), (24, 33, 32), (25, 19, 27), (25, 27, 33), (27, 26, 11), (27, 11, 10), (26, 28, 12), (26, 12, 11), (28, 29, 13), (28, 13, 12), (29, 30, 14), (29, 14, 13), (30, 31, 15), (30, 15, 14), (31, 32, 16), (31, 16, 15), (32, 33, 17), (32, 17, 16), (33, 27, 10), (33, 10, 17)])
me_fulltrouserleg_right.polygons.foreach_set('material_index', [2, 2, 2, 2, 2, 2, 2, 2, 2, 2, 2, 2, 2, 2, 2, 2, 2, 2, 2, 2, 2, 2, 2, 2, 2, 2, 2, 2, 2, 2, 2, 2, 2, 2, 2, 2, 2, 2, 2, 2, 2, 2, 2, 2, 2, 2, 2, 2, 2, 2, 2, 2, 2, 2, 2, 2, 2, 2, 2, 2, 2, 2, 2, 2])
me_fulltrouserleg_right.materials.append(mat_skin_warmochre)
me_fulltrouserleg_right.materials.append(mat_shirt_unbleachedivory)
me_fulltrouserleg_right.materials.append(mat_trousers_deepolive)
me_fulltrouserleg_right.materials.append(mat_apron_mutedcopper)
me_fulltrouserleg_right.materials.append(mat_hairandface_espresso)
me_fulltrouserleg_right.materials.append(mat_shoes_charcoalleather)
me_fulltrouserleg_right.update()
me_completegroundshoe_right = bpy.data.meshes.new('CompleteGroundShoe_Right')
me_completegroundshoe_right.from_pydata([(0.108, -0.044, 0.0), (0.05616, -0.195, 0.0), (0.1598, -0.195, 0.0), (0.18, -0.1346, 0.0), (0.18, 0.0466, 0.0), (0.1598, 0.107, 0.0), (0.05616, 0.107, 0.0), (0.036, 0.0466, 0.0), (0.036, -0.1346, 0.0), (0.108, 0.0, 0.16), (0.06336, -0.069, 0.16), (0.1526, -0.069, 0.16), (0.17, -0.0414, 0.16), (0.17, 0.0414, 0.16), (0.1526, 0.069, 0.16), (0.06336, 0.069, 0.16), (0.046, 0.0414, 0.16), (0.046, -0.0414, 0.16), (0.1598, -0.195, 0.035), (0.05616, -0.195, 0.035), (0.18, -0.1346, 0.035), (0.18, 0.0466, 0.035), (0.1598, 0.107, 0.035), (0.05616, 0.107, 0.035), (0.036, 0.0466, 0.035), (0.036, -0.1346, 0.035), (0.1606, -0.191, 0.07), (0.05544, -0.191, 0.07), (0.181, -0.1318, 0.07), (0.181, 0.0458, 0.07), (0.1606, 0.105, 0.07), (0.05544, 0.105, 0.07), (0.035, 0.0458, 0.07), (0.035, -0.1318, 0.07), (0.1555, -0.12, 0.115), (0.06048, -0.12, 0.115), (0.174, -0.0768, 0.115), (0.174, 0.0528, 0.115), (0.1555, 0.096, 0.115), (0.06048, 0.096, 0.115), (0.042, 0.0528, 0.115), (0.042, -0.0768, 0.115)], [], [(2, 1, 0), (3, 2, 0), (4, 3, 0), (5, 4, 0), (6, 5, 0), (7, 6, 0), (8, 7, 0), (1, 8, 0), (9, 10, 11), (9, 11, 12), (9, 12, 13), (9, 13, 14), (9, 14, 15), (9, 15, 16), (9, 16, 17), (9, 17, 10), (1, 2, 18), (1, 18, 19), (2, 3, 20), (2, 20, 18), (3, 4, 21), (3, 21, 20), (4, 5, 22), (4, 22, 21), (5, 6, 23), (5, 23, 22), (6, 7, 24), (6, 24, 23), (7, 8, 25), (7, 25, 24), (8, 1, 19), (8, 19, 25), (19, 18, 26), (19, 26, 27), (18, 20, 28), (18, 28, 26), (20, 21, 29), (20, 29, 28), (21, 22, 30), (21, 30, 29), (22, 23, 31), (22, 31, 30), (23, 24, 32), (23, 32, 31), (24, 25, 33), (24, 33, 32), (25, 19, 27), (25, 27, 33), (27, 26, 34), (27, 34, 35), (26, 28, 36), (26, 36, 34), (28, 29, 37), (28, 37, 36), (29, 30, 38), (29, 38, 37), (30, 31, 39), (30, 39, 38), (31, 32, 40), (31, 40, 39), (32, 33, 41), (32, 41, 40), (33, 27, 35), (33, 35, 41), (35, 34, 11), (35, 11, 10), (34, 36, 12), (34, 12, 11), (36, 37, 13), (36, 13, 12), (37, 38, 14), (37, 14, 13), (38, 39, 15), (38, 15, 14), (39, 40, 16), (39, 16, 15), (40, 41, 17), (40, 17, 16), (41, 35, 10), (41, 10, 17)])
me_completegroundshoe_right.polygons.foreach_set('material_index', [4, 4, 4, 4, 4, 4, 4, 4, 5, 5, 5, 5, 5, 5, 5, 5, 4, 4, 4, 4, 4, 4, 4, 4, 4, 4, 4, 4, 4, 4, 4, 4, 5, 5, 5, 5, 5, 5, 5, 5, 5, 5, 5, 5, 5, 5, 5, 5, 5, 5, 5, 5, 5, 5, 5, 5, 5, 5, 5, 5, 5, 5, 5, 5, 5, 5, 5, 5, 5, 5, 5, 5, 5, 5, 5, 5, 5, 5, 5, 5])
me_completegroundshoe_right.materials.append(mat_skin_warmochre)
me_completegroundshoe_right.materials.append(mat_shirt_unbleachedivory)
me_completegroundshoe_right.materials.append(mat_trousers_deepolive)
me_completegroundshoe_right.materials.append(mat_apron_mutedcopper)
me_completegroundshoe_right.materials.append(mat_hairandface_espresso)
me_completegroundshoe_right.materials.append(mat_shoes_charcoalleather)
me_completegroundshoe_right.update()

# ---- objects
ob_oneoriginaladultapronworker = bpy.data.objects.new('OneOriginalAdultApronWorker', None)
ob_fullshirttorso = bpy.data.objects.new('FullShirtTorso', me_fullshirttorso)
ob_trouserhipbridge = bpy.data.objects.new('TrouserHipBridge', me_trouserhipbridge)
ob_completeneck = bpy.data.objects.new('CompleteNeck', me_completeneck)
ob_shapedadulthead = bpy.data.objects.new('ShapedAdultHead', me_shapedadulthead)
ob_continuousthickbibapron = bpy.data.objects.new('ContinuousThickBibApron', me_continuousthickbibapron)
ob_shortsleeve_left = bpy.data.objects.new('ShortSleeve_Left', me_shortsleeve_left)
ob_fullforearm_left = bpy.data.objects.new('FullForearm_Left', me_fullforearm_left)
ob_thumbedhand_left = bpy.data.objects.new('ThumbedHand_Left', me_thumbedhand_left)
ob_fulltrouserleg_left = bpy.data.objects.new('FullTrouserLeg_Left', me_fulltrouserleg_left)
ob_completegroundshoe_left = bpy.data.objects.new('CompleteGroundShoe_Left', me_completegroundshoe_left)
ob_shortsleeve_right = bpy.data.objects.new('ShortSleeve_Right', me_shortsleeve_right)
ob_fullforearm_right = bpy.data.objects.new('FullForearm_Right', me_fullforearm_right)
ob_thumbedhand_right = bpy.data.objects.new('ThumbedHand_Right', me_thumbedhand_right)
ob_fulltrouserleg_right = bpy.data.objects.new('FullTrouserLeg_Right', me_fulltrouserleg_right)
ob_completegroundshoe_right = bpy.data.objects.new('CompleteGroundShoe_Right', me_completegroundshoe_right)

# ---- transforms, parenting, visibility, modifiers, constraints
ob_oneoriginaladultapronworker.location = (0.0, 0.0, 0.0)
ob_fullshirttorso.parent = ob_oneoriginaladultapronworker
ob_fullshirttorso.location = (0.0, 0.0, 0.0)
ob_trouserhipbridge.parent = ob_oneoriginaladultapronworker
ob_trouserhipbridge.location = (0.0, 0.0, 0.0)
ob_completeneck.parent = ob_oneoriginaladultapronworker
ob_completeneck.location = (0.0, 0.0, 0.0)
ob_shapedadulthead.parent = ob_oneoriginaladultapronworker
ob_shapedadulthead.location = (0.0, 0.0, 0.0)
ob_continuousthickbibapron.parent = ob_oneoriginaladultapronworker
ob_continuousthickbibapron.location = (0.0, 0.0, 0.0)
ob_shortsleeve_left.parent = ob_oneoriginaladultapronworker
ob_shortsleeve_left.location = (0.0, 0.0, 0.0)
ob_fullforearm_left.parent = ob_oneoriginaladultapronworker
ob_fullforearm_left.location = (0.0, 0.0, 0.0)
ob_thumbedhand_left.parent = ob_oneoriginaladultapronworker
ob_thumbedhand_left.location = (0.0, 0.0, 0.0)
ob_fulltrouserleg_left.parent = ob_oneoriginaladultapronworker
ob_fulltrouserleg_left.location = (0.0, 0.0, 0.0)
ob_completegroundshoe_left.parent = ob_oneoriginaladultapronworker
ob_completegroundshoe_left.location = (0.0, 0.0, 0.0)
ob_shortsleeve_right.parent = ob_oneoriginaladultapronworker
ob_shortsleeve_right.location = (0.0, 0.0, 0.0)
ob_fullforearm_right.parent = ob_oneoriginaladultapronworker
ob_fullforearm_right.location = (0.0, 0.0, 0.0)
ob_thumbedhand_right.parent = ob_oneoriginaladultapronworker
ob_thumbedhand_right.location = (0.0, 0.0, 0.0)
ob_fulltrouserleg_right.parent = ob_oneoriginaladultapronworker
ob_fulltrouserleg_right.location = (0.0, 0.0, 0.0)
ob_completegroundshoe_right.parent = ob_oneoriginaladultapronworker
ob_completegroundshoe_right.location = (0.0, 0.0, 0.0)

# ---- collection membership
scene.collection.objects.link(ob_oneoriginaladultapronworker)
scene.collection.objects.link(ob_fullshirttorso)
scene.collection.objects.link(ob_trouserhipbridge)
scene.collection.objects.link(ob_completeneck)
scene.collection.objects.link(ob_shapedadulthead)
scene.collection.objects.link(ob_continuousthickbibapron)
scene.collection.objects.link(ob_shortsleeve_left)
scene.collection.objects.link(ob_fullforearm_left)
scene.collection.objects.link(ob_thumbedhand_left)
scene.collection.objects.link(ob_fulltrouserleg_left)
scene.collection.objects.link(ob_completegroundshoe_left)
scene.collection.objects.link(ob_shortsleeve_right)
scene.collection.objects.link(ob_fullforearm_right)
scene.collection.objects.link(ob_thumbedhand_right)
scene.collection.objects.link(ob_fulltrouserleg_right)
scene.collection.objects.link(ob_completegroundshoe_right)

# ---- scene / render settings (as saved in the file)
scene.frame_start = 1; scene.frame_end = 250; scene.frame_set(1)
scene.render.engine = 'CYCLES'
scene.render.use_compositing = False
scene.cycles.use_denoising = False
scene.cycles.samples = 128
scene.cycles.use_adaptive_sampling = False
scene.cycles.seed = 17
bpy.context.view_layer.update()

# ---- added for rendering (the .blend has no active camera and no usable light): camera, sun
cam_auto = bpy.data.cameras.new('AutoCamera')
cam_auto.lens = 50.0
cam_auto.sensor_width = 36.0
cam_auto.clip_end = 1000.0
ob_auto_camera = bpy.data.objects.new('AutoCamera', cam_auto)
scene.collection.objects.link(ob_auto_camera)
ob_auto_camera.location = (1.83045, -2.22905, 2.35436)
ob_auto_camera.rotation_euler = (1.09748, -7.21219e-08, 0.694738)
scene.camera = ob_auto_camera
light_auto_sun = bpy.data.lights.new('AutoSun', 'SUN')
light_auto_sun.energy = 3.0
light_auto_sun.angle = 0.0523599
ob_auto_sun = bpy.data.objects.new('AutoSun', light_auto_sun)
scene.collection.objects.link(ob_auto_sun)
ob_auto_sun.rotation_euler = (0.872665, 0.174533, 0.523599)
bpy.context.view_layer.update()

